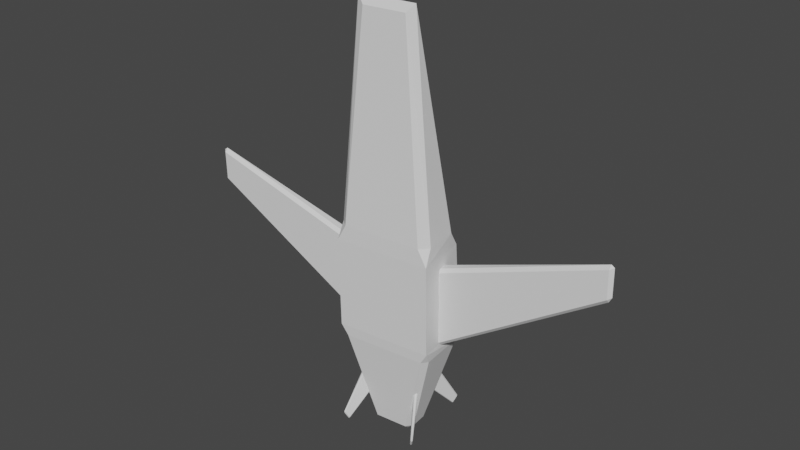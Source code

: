 # Source: SmallFighterCollider.blend  (saved by Blender 2.83.19; exported with 4.5.12 LTS)
import bpy
from mathutils import Matrix  # noqa: F401  (used for matrix-valued properties, if any)

bpy.ops.wm.read_factory_settings(use_empty=True)
scene = bpy.context.scene
scene.name = 'Scene'

# ---- collections
col_collection = bpy.data.collections.new('Collection'); scene.collection.children.link(col_collection)

# ---- world
world_world = bpy.data.worlds.new('World'); scene.world = world_world
world_world.use_nodes = True; world_world.node_tree.nodes.clear()
_N = world_world.node_tree.nodes; _L = world_world.node_tree.links
n0 = _N.new('ShaderNodeOutputWorld'); n0.name = 'World Output'; n0.location = (300, 300)
n1 = _N.new('ShaderNodeBackground'); n1.name = 'Background'; n1.location = (10, 300)
n1.inputs[0].default_value = (0.05088, 0.05088, 0.05088, 1.0)
_L.new(n1.outputs[0], n0.inputs[0])
n0.is_active_output = True
world_world.color = (0.05088, 0.05088, 0.05088)
world_world.use_sun_shadow = False
world_world.sun_shadow_jitter_overblur = 0.0

# ---- meshes
me_cube_001 = bpy.data.meshes.new('Cube.001')
me_cube_001.from_pydata([(7.21, 1.019, 0.1532), (7.227, 0.895, 0.03869), (7.227, 0.895, 0.03414), (7.324, 1.069, 0.03641), (7.21, 1.019, -0.0804), (7.21, 2.0, 0.1532), (7.216, 2.122, 0.03896), (7.324, 2.044, 0.03642), (7.216, 2.122, 0.03387), (7.21, 2.0, -0.0804), (-7.21, 1.019, 0.1532), (-7.228, 0.895, 0.03869), (-7.228, 0.895, 0.03414), (-7.324, 1.069, 0.03641), (-7.21, 1.019, -0.0804), (-7.21, 2.0, 0.1532), (-7.216, 2.122, 0.03896), (-7.324, 2.044, 0.03641), (-7.216, 2.122, 0.03387), (-7.21, 2.0, -0.0804), (-1.404, -5.753, -1.359), (-1.391, -5.722, -1.393), (-1.39, -5.721, -1.394), (-1.386, -5.778, -1.396), (-1.349, -5.746, -1.395), (-1.31, -5.994, -1.258), (-1.272, -6.022, -1.264), (-1.292, -6.017, -1.296), (-1.271, -6.021, -1.265), (-1.255, -5.987, -1.294), (-1.288, -5.753, 1.516), (-1.275, -5.722, 1.55), (-1.274, -5.721, 1.551), (-1.27, -5.778, 1.553), (-1.233, -5.746, 1.552), (-1.194, -5.994, 1.414), (-1.156, -6.022, 1.421), (-1.176, -6.017, 1.452), (-1.155, -6.021, 1.421), (-1.139, -5.987, 1.45), (1.404, -5.753, -1.359), (1.391, -5.722, -1.393), (1.39, -5.721, -1.394), (1.385, -5.778, -1.396), (1.348, -5.746, -1.395), (1.31, -5.994, -1.258), (1.272, -6.022, -1.264), (1.292, -6.017, -1.296), (1.27, -6.021, -1.265), (1.254, -5.987, -1.294), (1.288, -5.753, 1.516), (1.275, -5.722, 1.55), (1.274, -5.721, 1.551), (1.269, -5.778, 1.553), (1.232, -5.746, 1.552), (1.194, -5.994, 1.414), (1.155, -6.022, 1.421), (1.176, -6.017, 1.452), (1.154, -6.021, 1.421), (1.138, -5.987, 1.45), (-1.168, 1.172, 0.9008), (1.168, 1.172, 0.9008), (-1.625, 0.693, 0.8294), (-1.39, 1.24, 0.7597), (1.389, 1.24, 0.7597), (0.307, 0.4534, 1.432), (-1.461, 0.4137, 0.9975), (-1.298, 0.1343, 1.166), (0.5412, 3.215, 0.508), (1.461, 0.4137, 0.9975), (1.624, 0.693, 0.8294), (0.4867, 2.935, 0.6761), (-0.5418, 3.215, 0.508), (-0.4873, 2.935, 0.6761), (-0.3076, 0.4534, 1.432), (-0.4328, 2.656, 0.8443), (-0.9221, 0.4534, 1.432), (0.9216, 0.4534, 1.432), (1.297, 0.1343, 1.166), (0.4322, 2.656, 0.8443), (0.9216, 0.4534, 1.432), (-0.9221, 0.4534, 1.432), (0.9216, -1.212, 1.543), (-0.9221, -1.212, 1.543), (-0.7423, 8.366, -0.5498), (-1.001, 8.64, -0.3933), (-1.003, 8.64, -0.3933), (0.7417, 8.366, -0.5498), (0.7416, 8.368, -0.1506), (1.0, 8.64, -0.3933), (-1.377, 1.237, -0.9479), (-1.685, 0.6731, -0.9636), (-1.66, 1.236, -0.6655), (-1.625, 0.693, 0.8294), (-1.39, 1.24, 0.7597), (-1.66, 1.236, 0.4767), (1.389, 1.24, 0.7597), (1.66, 1.236, 0.4767), (1.376, 1.237, -0.9479), (1.66, 1.236, -0.6655), (1.685, 0.6731, -0.9636), (0.307, 0.4534, 1.432), (-0.3076, 0.4534, 1.432), (1.297, 0.1343, 1.166), (-1.461, 0.4137, 0.9975), (-1.298, 0.1343, 1.166), (0.5412, 3.215, 0.508), (1.461, 0.4137, 0.9975), (1.624, 0.693, 0.8294), (-0.7421, 8.368, -0.1506), (-0.5418, 3.215, 0.508), (-0.7702, -6.017, -0.3714), (-0.5757, -6.013, -0.5988), (-0.5375, -6.203, -0.3894), (-0.7702, -6.017, 0.2072), (-0.5388, -6.194, 0.3726), (0.7696, -6.017, 0.2072), (0.5383, -6.194, 0.3726), (0.7696, -6.017, -0.3714), (0.537, -6.203, -0.3894), (0.5751, -6.013, -0.5988), (-1.685, -2.506, -0.9636), (-1.447, -2.886, -0.9448), (-1.643, -2.883, -0.7537), (-1.643, -2.883, 0.8144), (-1.596, -2.492, 1.095), (1.685, -2.506, -0.9636), (1.642, -2.883, -0.7537), (1.446, -2.886, -0.9448), (1.596, -2.492, 1.095), (1.642, -2.883, 0.8144), (-0.8763, -4.24, 0.7961), (-0.6977, -4.976, 0.6463), (0.8758, -4.24, 0.7961), (0.9167, -4.214, 0.7947), (0.6971, -4.976, 0.6463), (-0.9172, -4.214, 0.7947), (1.001, -4.313, 0.7542), (0.982, -4.252, 0.7728), (-1.001, -4.313, 0.7542), (-0.8196, -5.028, 0.6102), (-0.9825, -4.252, 0.7728), (0.8191, -5.028, 0.6102), (0.7199, -5.026, 0.6297), (-0.7204, -5.026, 0.6297), (-0.7796, -5.051, 0.6121), (0.7791, -5.051, 0.6121), (1.121, -4.37, -0.6781), (1.136, -4.408, -0.6479), (0.9704, -5.119, -0.5292), (1.074, -4.388, -0.7252), (1.04, -4.443, -0.7411), (0.8843, -5.139, -0.6193), (0.9379, -5.161, -0.5474), (0.8992, -5.171, -0.5883), (-1.04, -4.443, -0.7411), (-0.8849, -5.139, -0.6193), (-0.8998, -5.171, -0.5883), (-1.136, -4.408, -0.6479), (-0.9709, -5.119, -0.5292), (-0.9385, -5.161, -0.5474), (-1.074, -4.388, -0.7252), (-1.122, -4.37, -0.6781), (1.631, -2.451, 0.2858), (1.652, -2.438, -0.2124), (1.643, -2.578, 0.1714), (1.632, -2.498, 0.2453), (1.654, -2.572, -0.09827), (1.65, -2.501, -0.1605), (1.655, 0.2572, -0.09822), (1.646, 0.2542, 0.1713), (1.659, 0.1382, -0.2123), (1.642, 0.1326, 0.2855), (-1.633, -2.498, 0.2453), (-1.643, -2.578, 0.1714), (-1.647, 0.2542, 0.1713), (-1.643, 0.1326, 0.2855), (-1.631, -2.451, 0.2858), (-1.66, 0.1382, -0.2123), (-1.653, -2.438, -0.2124), (-1.654, -2.572, -0.09827), (-1.65, -2.501, -0.1605), (-1.656, 0.2572, -0.09822)], [], [(0, 1, 3), (2, 4, 3), (7, 6, 5), (7, 9, 8), (9, 7, 3, 4), (1, 0, 163, 166, 165), (2, 3, 1), (0, 3, 7, 5), (5, 6, 170, 172), (7, 8, 6), (10, 13, 11), (12, 13, 14), (17, 15, 16), (17, 18, 19), (19, 14, 13, 17), (11, 174, 173, 177, 10), (12, 11, 13), (10, 15, 17, 13), (15, 176, 175, 16), (17, 16, 18), (20, 21, 23), (22, 24, 23), (27, 26, 25), (27, 29, 28), (29, 27, 23, 24), (21, 20, 158, 162), (22, 23, 21), (20, 23, 27, 25), (25, 26, 160, 159), (27, 28, 26), (30, 33, 31), (32, 33, 34), (37, 35, 36), (37, 38, 39), (39, 34, 33, 37), (31, 141, 139, 30), (32, 31, 33), (30, 35, 37, 33), (35, 140, 145, 36), (37, 36, 38), (40, 43, 41), (42, 43, 44), (47, 45, 46), (47, 48, 49), (49, 44, 43, 47), (41, 147, 148, 40), (42, 41, 43), (40, 45, 47, 43), (45, 149, 153, 46), (47, 46, 48), (50, 51, 53), (52, 54, 53), (57, 56, 55), (57, 59, 58), (59, 57, 53, 54), (51, 50, 137, 138), (52, 53, 51), (50, 53, 57, 55), (55, 56, 146, 142), (57, 58, 56), (79, 75, 74, 65), (69, 71, 79, 78), (68, 72, 73, 71), (71, 73, 75, 79), (73, 66, 67, 75), (64, 68, 71, 61, 69, 70), (63, 62, 66, 60, 73, 72), (74, 75, 76), (79, 65, 77), (79, 77, 78), (76, 75, 67), (91, 100, 126, 121), (82, 83, 115, 117), (129, 166, 163, 172, 170, 169, 171, 164, 168, 126, 100, 108), (122, 128, 120, 112), (119, 117, 115, 113), (127, 130, 116, 118), (82, 117, 143, 135, 133, 134, 138, 129), (93, 125, 83, 81, 105, 104), (89, 97, 99), (92, 95, 86, 85), (80, 101, 102, 81, 83, 82), (129, 108, 107, 103, 80, 82), (115, 83, 125, 141, 136, 131, 132, 144), (93, 91, 121, 181, 179, 178, 182, 175, 176, 177, 173, 125), (90, 91, 92), (93, 94, 95), (96, 108, 97), (98, 99, 100), (84, 90, 92, 85), (91, 93, 95, 92), (94, 109, 86, 95), (87, 84, 85, 89), (109, 88, 89, 86), (98, 87, 89, 99), (88, 96, 97, 89), (108, 100, 99, 97), (90, 98, 100, 91), (84, 87, 98, 90), (94, 110, 109), (96, 88, 106), (110, 106, 88, 109), (111, 112, 113), (118, 119, 120), (121, 122, 123), (126, 127, 128), (123, 124, 125, 173, 174, 180, 181, 121), (121, 126, 128, 122), (113, 115, 114, 111), (117, 119, 118, 116), (112, 120, 119, 113), (127, 118, 154, 153, 149, 148, 147), (111, 123, 162, 158, 159, 160, 157), (115, 125, 124, 114), (130, 127, 126, 168, 167, 165, 166, 129), (116, 130, 129, 117), (124, 123, 111, 114), (161, 155, 24, 22), (156, 157, 28, 29), (145, 144, 38, 36), (129, 138, 137, 142, 146, 143, 117), (144, 145, 140, 139, 141, 125, 115), (157, 160, 26, 28), (138, 134, 52, 51), (133, 135, 59, 54), (162, 161, 22, 21), (139, 140, 35, 30), (157, 156, 155, 161, 162, 123, 122, 112, 111), (134, 133, 54, 52), (135, 143, 58, 59), (147, 150, 151, 152, 154, 118, 120, 128, 127), (155, 156, 29, 24), (131, 136, 32, 34), (148, 149, 45, 40), (132, 131, 34, 39), (154, 152, 49, 48), (150, 147, 41, 42), (159, 158, 20, 25), (144, 132, 39, 38), (142, 137, 50, 55), (153, 154, 48, 46), (143, 146, 56, 58), (136, 141, 31, 32), (151, 150, 42, 44), (152, 151, 44, 49), (164, 171, 9, 4), (165, 167, 2, 1), (180, 174, 11, 12), (167, 168, 164, 4, 2), (171, 169, 8, 9), (182, 178, 19, 18), (179, 181, 180, 12, 14), (178, 179, 14, 19), (175, 182, 18, 16), (177, 176, 15, 10), (169, 170, 6, 8), (172, 163, 0, 5)])
_uv = me_cube_001.uv_layers.new(name='UVMap')
_uv.uv.foreach_set('vector', [0.5642, 0.0, 0.5013, 0.0, 0.5, 0.0, 0.4987, 0.0, 0.4358, 0.0, 0.5, 0.0, 0.5, 0.0, 0.5014, 0.0, 0.5642, 0.0, 0.5, 0.0, 0.4358, 0.0, 0.4986, 0.0, 0.4358, 0.0, 0.5, 0.0, 0.5, 0.0, 0.4358, 0.0, 0.5013, 0.0, 0.5642, 0.0, 0.5642, 0.0, 0.5538, 0.0, 0.5347, 0.0, 0.4987, 0.0, 0.5, 0.0, 0.5013, 0.0, 0.5642, 0.0, 0.5, 0.0, 0.5, 0.0, 0.5642, 0.0, 0.5642, 0.0, 0.5014, 0.0, 0.5347, 0.0, 0.5642, 0.0, 0.5, 0.0, 0.4986, 0.0, 0.5014, 0.0, 0.5642, 0.0, 0.5, 0.0, 0.5013, 0.0, 0.4987, 0.0, 0.5, 0.0, 0.4358, 0.0, 0.5, 0.0, 0.5642, 0.0, 0.5014, 0.0, 0.5, 0.0, 0.4986, 0.0, 0.4358, 0.0, 0.4358, 0.0, 0.4358, 0.0, 0.5, 0.0, 0.5, 0.0, 0.5013, 0.0, 0.5347, 0.0, 0.5538, 0.0, 0.5642, 0.0, 0.5642, 0.0, 0.4987, 0.0, 0.5013, 0.0, 0.5, 0.0, 0.5642, 0.0, 0.5642, 0.0, 0.5, 0.0, 0.5, 0.0, 0.5642, 0.0, 0.5642, 0.0, 0.5347, 0.0, 0.5014, 0.0, 0.5, 0.0, 0.5014, 0.0, 0.4986, 0.0, 0.5642, 0.0, 0.5013, 0.0, 0.5, 0.0, 0.4987, 0.0, 0.4358, 0.0, 0.5, 0.0, 0.5, 0.0, 0.5014, 0.0, 0.5642, 0.0, 0.5, 0.0, 0.4358, 0.0, 0.4986, 0.0, 0.4358, 0.0, 0.5, 0.0, 0.5, 0.0, 0.4358, 0.0, 0.5013, 0.0, 0.5642, 0.0, 0.5642, 0.0, 0.5292, 0.0, 0.4987, 0.0, 0.5, 0.0, 0.5013, 0.0, 0.5642, 0.0, 0.5, 0.0, 0.5, 0.0, 0.5642, 0.0, 0.5642, 0.0, 0.5014, 0.0, 0.5248, 0.0, 0.5642, 0.0, 0.5, 0.0, 0.4986, 0.0, 0.5014, 0.0, 0.5642, 0.0, 0.5, 0.0, 0.5013, 0.0, 0.4987, 0.0, 0.5, 0.0, 0.4358, 0.0, 0.5, 0.0, 0.5642, 0.0, 0.5014, 0.0, 0.5, 0.0, 0.4986, 0.0, 0.4358, 0.0, 0.4358, 0.0, 0.4358, 0.0, 0.5, 0.0, 0.5, 0.0, 0.5013, 0.0, 0.5316, 0.0, 0.5642, 0.0, 0.5642, 0.0, 0.4987, 0.0, 0.5013, 0.0, 0.5, 0.0, 0.5642, 0.0, 0.5642, 0.0, 0.5, 0.0, 0.5, 0.0, 0.5642, 0.0, 0.5642, 0.0, 0.5278, 0.0, 0.5014, 0.0, 0.5, 0.0, 0.5014, 0.0, 0.4986, 0.0, 0.5642, 0.0, 0.5, 0.0, 0.5013, 0.0, 0.4987, 0.0, 0.5, 0.0, 0.4358, 0.0, 0.5, 0.0, 0.5642, 0.0, 0.5014, 0.0, 0.5, 0.0, 0.4986, 0.0, 0.4358, 0.0, 0.4358, 0.0, 0.4358, 0.0, 0.5, 0.0, 0.5, 0.0, 0.5013, 0.0, 0.5292, 0.0, 0.5642, 0.0, 0.5642, 0.0, 0.4987, 0.0, 0.5013, 0.0, 0.5, 0.0, 0.5642, 0.0, 0.5642, 0.0, 0.5, 0.0, 0.5, 0.0, 0.5642, 0.0, 0.5642, 0.0, 0.5248, 0.0, 0.5014, 0.0, 0.5, 0.0, 0.5014, 0.0, 0.4986, 0.0, 0.5642, 0.0, 0.5013, 0.0, 0.5, 0.0, 0.4987, 0.0, 0.4358, 0.0, 0.5, 0.0, 0.5, 0.0, 0.5014, 0.0, 0.5642, 0.0, 0.5, 0.0, 0.4358, 0.0, 0.4986, 0.0, 0.4358, 0.0, 0.5, 0.0, 0.5, 0.0, 0.4358, 0.0, 0.5013, 0.0, 0.5642, 0.0, 0.5642, 0.0, 0.5316, 0.0, 0.4987, 0.0, 0.5, 0.0, 0.5013, 0.0, 0.5642, 0.0, 0.5, 0.0, 0.5, 0.0, 0.5642, 0.0, 0.5642, 0.0, 0.5014, 0.0, 0.5278, 0.0, 0.5642, 0.0, 0.5, 0.0, 0.4986, 0.0, 0.5014, 0.0, 0.7068, 0.75, 0.7932, 0.75, 0.7917, 0.75, 0.7083, 0.75, 0.6159, 0.75, 0.7053, 0.75, 0.7068, 0.75, 0.6205, 0.75, 0.7038, 0.75, 0.7962, 0.75, 0.7947, 0.75, 0.7053, 0.75, 0.7053, 0.75, 0.7947, 0.75, 0.7932, 0.75, 0.7068, 0.75, 0.7947, 0.75, 0.8841, 0.75, 0.8795, 0.75, 0.7932, 0.75, 0.0, 0.0, 0.0, 0.0, 0.0, 0.0, 0.0, 0.0, 0.0, 0.0, 0.0, 0.0, 0.0, 0.0, 0.0, 0.0, 0.0, 0.0, 0.0, 0.0, 0.0, 0.0, 0.0, 0.0, 0.7917, 0.75, 0.7932, 0.75, 0.7917, 0.75, 0.7068, 0.75, 0.7083, 0.75, 0.7083, 0.75, 0.7068, 0.75, 0.7083, 0.75, 0.7083, 0.75, 0.7917, 0.75, 0.7932, 0.75, 0.7917, 0.75, 0.125, 0.75, 0.375, 0.75, 0.375, 0.75, 0.125, 0.75, 0.625, 0.75, 0.875, 0.75, 0.8425, 0.75, 0.6575, 0.75, 0.0, 0.0, 0.0, 0.0, 0.0, 0.0, 0.0, 0.0, 0.0, 0.0, 0.0, 0.0, 0.0, 0.0, 0.0, 0.0, 0.0, 0.0, 0.0, 0.0, 0.0, 0.0, 0.0, 0.0, 0.1408, 0.75, 0.3592, 0.75, 0.3458, 0.75, 0.1542, 0.75, 0.4271, 0.7827, 0.6255, 0.7825, 0.6255, 0.9675, 0.4271, 0.9673, 0.4005, 0.75, 0.5994, 0.75, 0.5768, 0.75, 0.4231, 0.75, 0.625, 0.75, 0.625, 0.75, 0.625, 0.75, 0.625, 0.75, 0.625, 0.75, 0.625, 0.75, 0.625, 0.75, 0.625, 0.75, 0.0, 0.0, 0.0, 0.0, 0.0, 0.0, 0.0, 0.0, 0.0, 0.0, 0.0, 0.0, 0.5652, 0.5006, 0.5876, 0.7409, 0.4123, 0.7409, 0.4123, 0.009126, 0.5876, 0.009126, 0.5652, 0.2494, 0.4348, 0.2497, 0.625, 0.75, 0.7083, 0.75, 0.7917, 0.75, 0.875, 0.75, 0.875, 0.75, 0.625, 0.75, 0.0, 0.0, 0.0, 0.0, 0.0, 0.0, 0.0, 0.0, 0.0, 0.0, 0.0, 0.0, 0.875, 0.75, 0.875, 0.75, 0.875, 0.75, 0.875, 0.75, 0.875, 0.75, 0.875, 0.75, 0.875, 0.75, 0.875, 0.75, 0.0, 0.0, 0.0, 0.0, 0.0, 0.0, 0.0, 0.0, 0.0, 0.0, 0.0, 0.0, 0.0, 0.0, 0.0, 0.0, 0.0, 0.0, 0.0, 0.0, 0.0, 0.0, 0.0, 0.0, 0.147, 0.7409, 0.125, 0.75, 0.125, 0.7404, 0.8886, 0.75, 0.8522, 0.75, 0.8731, 0.75, 0.647, 0.7409, 0.6295, 0.75, 0.625, 0.7397, 0.353, 0.7409, 0.375, 0.7404, 0.375, 0.75, 0.1585, 0.5091, 0.147, 0.7409, 0.125, 0.7404, 0.125, 0.5, 0.0, 0.0, 0.0, 0.0, 0.0, 0.0, 0.0, 0.0, 0.853, 0.7409, 0.8415, 0.5091, 0.875, 0.5, 0.875, 0.7397, 0.3415, 0.5091, 0.1585, 0.5091, -2.682e-07, -3.576e-07, 0.0, 0.0, 0.8415, 0.5091, 0.6585, 0.5091, -6.855e-07, -3.874e-07, 0.0, 0.0, 0.353, 0.7409, 0.3415, 0.5091, 0.4348, 0.5003, 0.4123, 0.7409, 0.6585, 0.5091, 0.647, 0.7409, 0.5876, 0.7409, 0.5652, 0.5006, 0.0, 0.0, 0.0, 0.0, 0.0, 0.0, 0.0, 0.0, 0.147, 0.7409, 0.353, 0.7409, 0.375, 0.75, 0.125, 0.75, 0.1585, 0.5091, 0.3415, 0.5091, 0.353, 0.7409, 0.147, 0.7409, 0.0, 0.0, 0.0, 0.0, 0.0, 0.0, 0.0, 0.0, 0.0, 0.0, 0.0, 0.0, 0.7962, 0.75, 0.7038, 0.75, 0.7038, 0.75, 0.7962, 0.75, 0.4231, 0.0, 0.375, 0.0, 0.4271, 0.0, 0.4231, 0.75, 0.4271, 0.75, 0.375, 0.75, 0.125, 0.75, 0.1427, 0.75, 0.1281, 0.75, 0.0, 0.0, 0.0, 0.0, 0.0, 0.0, 0.4005, 0.0, 0.5994, 0.0, 0.625, 0.0, 0.5218, 0.0, 0.5138, 0.0, 0.4807, 0.0, 0.4725, 0.0, 0.375, 0.0, 0.125, 0.75, 0.375, 0.75, 0.3592, 0.75, 0.1408, 0.75, 0.4271, 0.9673, 0.6255, 0.9675, 0.5803, 1.0, 0.4223, 1.0, 0.6255, 0.7825, 0.4271, 0.7827, 0.4231, 0.75, 0.5768, 0.75, 0.1542, 0.75, 0.3458, 0.75, 0.3423, 0.75, 0.1577, 0.75, 0.4005, 0.75, 0.4231, 0.75, 0.3811, 0.75, 0.3939, 0.75, 0.4009, 0.75, 0.3881, 0.75, 0.3806, 0.75, 0.4231, 0.0, 0.4005, 0.0, 0.3922, 0.0, 0.397, 0.0, 0.4069, 0.0, 0.4026, 0.0, 0.3947, 0.0, 0.875, 0.75, 0.875, 0.75, 0.875, 0.75, 0.875, 0.75, 0.5994, 0.75, 0.4005, 0.75, 0.375, 0.75, 0.4725, 0.75, 0.4807, 0.75, 0.5138, 0.75, 0.5218, 0.75, 0.625, 0.75, 0.5768, 0.75, 0.5994, 0.75, 0.625, 0.75, 0.625, 0.75, 0.5994, 0.0, 0.4005, 0.0, 0.4231, 0.0, 0.5768, 0.0, 0.4714, 0.0, 0.4358, 0.0, 0.4358, 0.0, 0.4987, 0.0, 0.4358, 0.0, 0.4756, 0.0, 0.4986, 0.0, 0.4358, 0.0, 0.5278, 0.0, 0.4717, 0.0, 0.4986, 0.0, 0.5014, 0.0, 0.625, 0.75, 0.625, 0.75, 0.625, 0.75, 0.625, 0.75, 0.625, 0.75, 0.625, 0.75, 0.625, 0.75, 0.875, 0.75, 0.875, 0.75, 0.875, 0.75, 0.875, 0.75, 0.875, 0.75, 0.875, 0.75, 0.875, 0.75, 0.4756, 0.0, 0.5248, 0.0, 0.5014, 0.0, 0.4986, 0.0, 0.5316, 0.0, 0.4678, 0.0, 0.4987, 0.0, 0.5013, 0.0, 0.4358, 0.0, 0.4358, 0.0, 0.4358, 0.0, 0.4358, 0.0, 0.5292, 0.0, 0.4714, 0.0, 0.4987, 0.0, 0.5013, 0.0, 0.5642, 0.0, 0.5642, 0.0, 0.5642, 0.0, 0.5642, 0.0, 0.3947, 0.0, 0.3894, 0.0, 0.3804, 0.0, 0.384, 0.0, 0.3922, 0.0, 0.4005, 0.0, 0.375, 0.0, 0.375, 0.0, 0.4231, 0.0, 0.4678, 0.0, 0.4358, 0.0, 0.4358, 0.0, 0.4987, 0.0, 0.4358, 0.0, 0.4717, 0.0, 0.4986, 0.0, 0.4358, 0.0, 0.3806, 0.75, 0.3673, 0.75, 0.3612, 0.75, 0.3728, 0.75, 0.3811, 0.75, 0.4231, 0.75, 0.3458, 0.75, 0.3592, 0.75, 0.4005, 0.75, 0.4358, 0.0, 0.4358, 0.0, 0.4358, 0.0, 0.4358, 0.0, 0.4358, 0.0, 0.4678, 0.0, 0.4987, 0.0, 0.4358, 0.0, 0.5642, 0.0, 0.5642, 0.0, 0.5642, 0.0, 0.5642, 0.0, 0.4358, 0.0, 0.4358, 0.0, 0.4358, 0.0, 0.4358, 0.0, 0.4756, 0.0, 0.4358, 0.0, 0.4358, 0.0, 0.4986, 0.0, 0.4714, 0.0, 0.5292, 0.0, 0.5013, 0.0, 0.4987, 0.0, 0.5642, 0.0, 0.5642, 0.0, 0.5642, 0.0, 0.5642, 0.0, 0.4717, 0.0, 0.4358, 0.0, 0.4358, 0.0, 0.4986, 0.0, 0.5642, 0.0, 0.5642, 0.0, 0.5642, 0.0, 0.5642, 0.0, 0.5248, 0.0, 0.4756, 0.0, 0.4986, 0.0, 0.5014, 0.0, 0.4717, 0.0, 0.5278, 0.0, 0.5014, 0.0, 0.4986, 0.0, 0.4678, 0.0, 0.5316, 0.0, 0.5013, 0.0, 0.4987, 0.0, 0.4358, 0.0, 0.4714, 0.0, 0.4987, 0.0, 0.4358, 0.0, 0.4358, 0.0, 0.4358, 0.0, 0.4358, 0.0, 0.4358, 0.0, 0.4358, 0.0, 0.4358, 0.0, 0.4358, 0.0, 0.4358, 0.0, 0.5347, 0.0, 0.4653, 0.0, 0.4987, 0.0, 0.5013, 0.0, 0.4653, 0.0, 0.5347, 0.0, 0.5013, 0.0, 0.4987, 0.0, 0.4653, 0.0, 0.4493, 0.0, 0.4358, 0.0, 0.4358, 0.0, 0.4987, 0.0, 0.4358, 0.0, 0.4653, 0.0, 0.4986, 0.0, 0.4358, 0.0, 0.4653, 0.0, 0.4358, 0.0, 0.4358, 0.0, 0.4986, 0.0, 0.4358, 0.0, 0.4493, 0.0, 0.4653, 0.0, 0.4987, 0.0, 0.4358, 0.0, 0.4358, 0.0, 0.4358, 0.0, 0.4358, 0.0, 0.4358, 0.0, 0.5347, 0.0, 0.4653, 0.0, 0.4986, 0.0, 0.5014, 0.0, 0.5642, 0.0, 0.5642, 0.0, 0.5642, 0.0, 0.5642, 0.0, 0.4653, 0.0, 0.5347, 0.0, 0.5014, 0.0, 0.4986, 0.0, 0.5642, 0.0, 0.5642, 0.0, 0.5642, 0.0, 0.5642, 0.0])
me_cube_001.use_remesh_fix_poles = True
me_cube_001.use_remesh_preserve_attributes = False
me_cube_001.use_mirror_vertex_groups = False
me_cube_001.update()

# ---- objects
ob_hull = bpy.data.objects.new('Hull', me_cube_001)

# ---- transforms, parenting, visibility, modifiers, constraints
ob_hull.location = (0.0, 0.0, 0.0)
ob_hull.rotation_euler = (-1.59, 3.139, 0.08059)
ob_hull.lineart.crease_threshold = 0.0

# ---- collection membership
col_collection.objects.link(ob_hull)

# ---- scene / render settings (as saved in the file)
scene.frame_start = 1; scene.frame_end = 250; scene.frame_set(1)
scene.render.engine = 'BLENDER_EEVEE_NEXT'
scene.cycles.use_denoising = False
scene.cycles.samples = 128
scene.cycles.sampling_pattern = 'TABULATED_SOBOL'
scene.cycles.use_adaptive_sampling = False
scene.cycles.use_light_tree = False
scene.view_settings.view_transform = 'Filmic'
bpy.context.view_layer.update()

# ---- added for rendering (the .blend has no active camera and no usable light): camera, sun
cam_auto = bpy.data.cameras.new('AutoCamera')
cam_auto.lens = 50.0
cam_auto.sensor_width = 36.0
cam_auto.clip_end = 1000.0
ob_auto_camera = bpy.data.objects.new('AutoCamera', cam_auto)
scene.collection.objects.link(ob_auto_camera)
ob_auto_camera.location = (19.9033, -23.8385, 17.1482)
ob_auto_camera.rotation_euler = (1.09748, -7.21219e-08, 0.694738)
scene.camera = ob_auto_camera
light_auto_sun = bpy.data.lights.new('AutoSun', 'SUN')
light_auto_sun.energy = 3.0
light_auto_sun.angle = 0.0523599
ob_auto_sun = bpy.data.objects.new('AutoSun', light_auto_sun)
scene.collection.objects.link(ob_auto_sun)
ob_auto_sun.rotation_euler = (0.872665, 0.174533, 0.523599)
bpy.context.view_layer.update()
